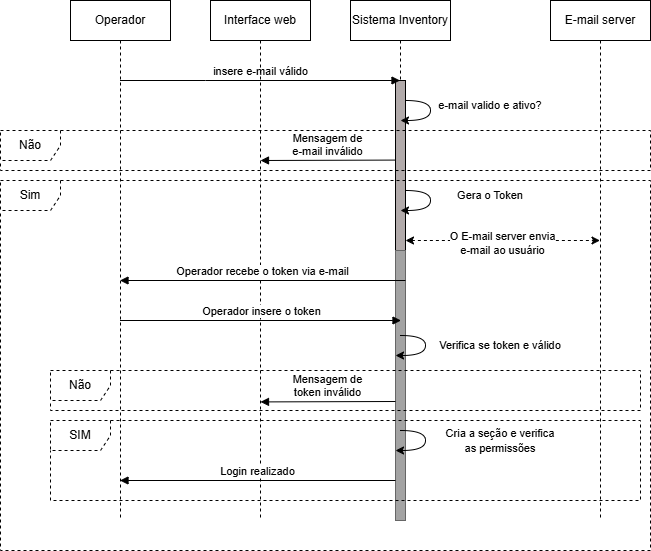

The diagram above was exported from draw.io. Its source (the exported page's mxGraphModel, read from the mxfile embedded in the PNG):
<mxGraphModel dx="3345" dy="777" grid="0" gridSize="10" guides="1" tooltips="1" connect="1" arrows="1" fold="1" page="1" pageScale="1" pageWidth="850" pageHeight="1100" math="0" shadow="0">
  <root>
    <mxCell id="0" />
    <mxCell id="1" parent="0" />
    <mxCell id="aM9ryv3xv72pqoxQDRHE-5" parent="1" style="shape=umlLifeline;perimeter=lifelinePerimeter;whiteSpace=wrap;html=1;container=0;dropTarget=0;collapsible=0;recursiveResize=0;outlineConnect=0;portConstraint=eastwest;newEdgeStyle={&quot;edgeStyle&quot;:&quot;elbowEdgeStyle&quot;,&quot;elbow&quot;:&quot;vertical&quot;,&quot;curved&quot;:0,&quot;rounded&quot;:0};" value="Sistema Inventory" vertex="1">
      <mxGeometry height="300" width="100" x="-1299" y="28" as="geometry" />
    </mxCell>
    <mxCell id="aM9ryv3xv72pqoxQDRHE-6" parent="aM9ryv3xv72pqoxQDRHE-5" style="html=1;points=[];perimeter=orthogonalPerimeter;outlineConnect=0;targetShapes=umlLifeline;portConstraint=eastwest;newEdgeStyle={&quot;edgeStyle&quot;:&quot;elbowEdgeStyle&quot;,&quot;elbow&quot;:&quot;vertical&quot;,&quot;curved&quot;:0,&quot;rounded&quot;:0};fillColor=light-dark(#b1aaaa, #ededed);" value="" vertex="1">
      <mxGeometry height="170" width="10" x="45" y="80" as="geometry" />
    </mxCell>
    <mxCell id="aM9ryv3xv72pqoxQDRHE-7" edge="1" parent="1" source="4ed_W6bcIERcVgQ3CGDH-13" style="html=1;verticalAlign=bottom;endArrow=block;edgeStyle=elbowEdgeStyle;elbow=vertical;curved=0;rounded=0;" target="aM9ryv3xv72pqoxQDRHE-5" value="&lt;span style=&quot;background-color: rgb(255, 255, 255);&quot;&gt;insere e-mail válido&lt;/span&gt;">
      <mxGeometry relative="1" as="geometry">
        <mxPoint as="offset" />
        <Array as="points">
          <mxPoint x="-1444" y="108" />
        </Array>
        <mxPoint x="-1519" y="108" as="sourcePoint" />
        <mxPoint x="-1359" y="108" as="targetPoint" />
      </mxGeometry>
    </mxCell>
    <mxCell id="4ed_W6bcIERcVgQ3CGDH-6" edge="1" parent="1" style="edgeStyle=orthogonalEdgeStyle;orthogonalLoop=1;jettySize=auto;html=1;rounded=1;curved=1;" value="">
      <mxGeometry relative="1" width="100" as="geometry">
        <Array as="points">
          <mxPoint x="-1219" y="128" />
          <mxPoint x="-1219" y="148" />
        </Array>
        <mxPoint x="-1244.1" y="128" as="sourcePoint" />
        <mxPoint x="-1249" y="148" as="targetPoint" />
      </mxGeometry>
    </mxCell>
    <mxCell id="4ed_W6bcIERcVgQ3CGDH-13" parent="1" style="shape=umlLifeline;perimeter=lifelinePerimeter;whiteSpace=wrap;html=1;container=1;dropTarget=0;collapsible=0;recursiveResize=0;outlineConnect=0;portConstraint=eastwest;newEdgeStyle={&quot;curved&quot;:0,&quot;rounded&quot;:0};" value="Operador" vertex="1">
      <mxGeometry height="520" width="100" x="-1579" y="28" as="geometry" />
    </mxCell>
    <mxCell id="4ed_W6bcIERcVgQ3CGDH-14" parent="1" style="shape=umlLifeline;perimeter=lifelinePerimeter;whiteSpace=wrap;html=1;container=1;dropTarget=0;collapsible=0;recursiveResize=0;outlineConnect=0;portConstraint=eastwest;newEdgeStyle={&quot;curved&quot;:0,&quot;rounded&quot;:0};" value="Interface web" vertex="1">
      <mxGeometry height="520" width="100" x="-1439" y="28" as="geometry" />
    </mxCell>
    <mxCell id="4ed_W6bcIERcVgQ3CGDH-15" parent="1" style="shape=umlLifeline;perimeter=lifelinePerimeter;whiteSpace=wrap;html=1;container=1;dropTarget=0;collapsible=0;recursiveResize=0;outlineConnect=0;portConstraint=eastwest;newEdgeStyle={&quot;curved&quot;:0,&quot;rounded&quot;:0};" value="E-mail server" vertex="1">
      <mxGeometry height="520" width="100" x="-1099" y="28" as="geometry" />
    </mxCell>
    <mxCell id="4ed_W6bcIERcVgQ3CGDH-19" parent="1" style="text;html=1;whiteSpace=wrap;strokeColor=none;fillColor=none;align=center;verticalAlign=middle;rounded=0;autosize=1;resizable=0;" value="&lt;span style=&quot;font-size: 11px;&quot;&gt;e-mail valido e ativo?&lt;/span&gt;" vertex="1">
      <mxGeometry height="30" width="130" x="-1224" y="118" as="geometry" />
    </mxCell>
    <mxCell id="4ed_W6bcIERcVgQ3CGDH-20" parent="1" style="shape=umlFrame;whiteSpace=wrap;html=1;pointerEvents=0;dashed=1;" value="Não" vertex="1">
      <mxGeometry height="40" width="650" x="-1649" y="158" as="geometry" />
    </mxCell>
    <mxCell id="4ed_W6bcIERcVgQ3CGDH-21" edge="1" parent="1" style="html=1;verticalAlign=bottom;endArrow=block;curved=0;rounded=0;" value="Mensagem de &lt;br&gt;e-mail inválido">
      <mxGeometry relative="1" width="80" as="geometry">
        <mxPoint as="offset" />
        <mxPoint x="-1254" y="187.58" as="sourcePoint" />
        <mxPoint x="-1389" y="188" as="targetPoint" />
      </mxGeometry>
    </mxCell>
    <mxCell id="4ed_W6bcIERcVgQ3CGDH-22" parent="1" style="shape=umlFrame;whiteSpace=wrap;html=1;pointerEvents=0;dashed=1;" value="Sim" vertex="1">
      <mxGeometry height="370" width="650" x="-1649" y="208" as="geometry" />
    </mxCell>
    <mxCell id="4ed_W6bcIERcVgQ3CGDH-23" edge="1" parent="1" style="edgeStyle=orthogonalEdgeStyle;orthogonalLoop=1;jettySize=auto;html=1;rounded=1;curved=1;" value="">
      <mxGeometry relative="1" width="100" as="geometry">
        <Array as="points">
          <mxPoint x="-1219" y="218" />
          <mxPoint x="-1219" y="238" />
        </Array>
        <mxPoint x="-1244.1" y="218" as="sourcePoint" />
        <mxPoint x="-1249" y="238" as="targetPoint" />
      </mxGeometry>
    </mxCell>
    <mxCell id="4ed_W6bcIERcVgQ3CGDH-24" parent="1" style="text;html=1;whiteSpace=wrap;strokeColor=none;fillColor=none;align=center;verticalAlign=middle;rounded=0;autosize=1;resizable=0;" value="&lt;span style=&quot;font-size: 11px;&quot;&gt;Gera o Token&lt;/span&gt;" vertex="1">
      <mxGeometry height="30" width="90" x="-1204" y="208" as="geometry" />
    </mxCell>
    <mxCell id="4ed_W6bcIERcVgQ3CGDH-32" parent="1" style="html=1;points=[[0,0,0,0,5],[0,1,0,0,-5],[1,0,0,0,5],[1,1,0,0,-5]];perimeter=orthogonalPerimeter;outlineConnect=0;targetShapes=umlLifeline;portConstraint=eastwest;newEdgeStyle={&quot;curved&quot;:0,&quot;rounded&quot;:0};fillColor=light-dark(#a3a3a3, #1a1a1a);strokeColor=#666666;fontColor=#333333;" value="" vertex="1">
      <mxGeometry height="270" width="10" x="-1254" y="278" as="geometry" />
    </mxCell>
    <mxCell id="4ed_W6bcIERcVgQ3CGDH-33" edge="1" parent="1" style="endArrow=classic;startArrow=classic;html=1;rounded=0;dashed=1;curved=0;" value="">
      <mxGeometry height="50" relative="1" width="50" as="geometry">
        <Array as="points">
          <mxPoint x="-1169" y="268" />
        </Array>
        <mxPoint x="-1244" y="268" as="sourcePoint" />
        <mxPoint x="-1049.5" y="268" as="targetPoint" />
      </mxGeometry>
    </mxCell>
    <mxCell id="4ed_W6bcIERcVgQ3CGDH-34" connectable="0" parent="4ed_W6bcIERcVgQ3CGDH-33" style="edgeLabel;html=1;align=center;verticalAlign=middle;resizable=0;points=[];" value="O E-mail server envia &lt;br&gt;e-mail ao usuário" vertex="1">
      <mxGeometry relative="1" x="-0.0143" y="-2" as="geometry">
        <mxPoint as="offset" />
      </mxGeometry>
    </mxCell>
    <mxCell id="4ed_W6bcIERcVgQ3CGDH-37" edge="1" parent="1" style="html=1;verticalAlign=bottom;endArrow=block;curved=0;rounded=0;" target="4ed_W6bcIERcVgQ3CGDH-13" value="Operador recebe o token via e-mail">
      <mxGeometry relative="1" width="80" as="geometry">
        <mxPoint as="offset" />
        <mxPoint x="-1244" y="308" as="sourcePoint" />
        <mxPoint x="-1379" y="308.41999999999996" as="targetPoint" />
      </mxGeometry>
    </mxCell>
    <mxCell id="4ed_W6bcIERcVgQ3CGDH-38" edge="1" parent="1" style="html=1;verticalAlign=bottom;endArrow=block;edgeStyle=elbowEdgeStyle;elbow=vertical;curved=0;rounded=0;" value="&lt;span style=&quot;background-color: rgb(255, 255, 255);&quot;&gt;Operador insere o token&lt;/span&gt;">
      <mxGeometry relative="1" x="0.0006" as="geometry">
        <mxPoint as="offset" />
        <Array as="points">
          <mxPoint x="-1443.5" y="348" />
        </Array>
        <mxPoint x="-1529.5" y="348" as="sourcePoint" />
        <mxPoint x="-1248.5" y="348" as="targetPoint" />
      </mxGeometry>
    </mxCell>
    <mxCell id="4ed_W6bcIERcVgQ3CGDH-40" edge="1" parent="1" style="edgeStyle=orthogonalEdgeStyle;orthogonalLoop=1;jettySize=auto;html=1;rounded=1;curved=1;" value="">
      <mxGeometry relative="1" width="100" as="geometry">
        <Array as="points">
          <mxPoint x="-1224" y="363" />
          <mxPoint x="-1224" y="383" />
        </Array>
        <mxPoint x="-1249.1" y="363" as="sourcePoint" />
        <mxPoint x="-1254" y="383" as="targetPoint" />
      </mxGeometry>
    </mxCell>
    <mxCell id="4ed_W6bcIERcVgQ3CGDH-41" parent="1" style="text;html=1;whiteSpace=wrap;strokeColor=none;fillColor=none;align=center;verticalAlign=middle;rounded=0;autosize=1;resizable=0;" value="&lt;span style=&quot;font-size: 11px;&quot;&gt;Verifica se token e válido&lt;/span&gt;" vertex="1">
      <mxGeometry height="30" width="150" x="-1224" y="358" as="geometry" />
    </mxCell>
    <mxCell id="4ed_W6bcIERcVgQ3CGDH-43" parent="1" style="shape=umlFrame;whiteSpace=wrap;html=1;pointerEvents=0;dashed=1;" value="Não" vertex="1">
      <mxGeometry height="40" width="590" x="-1599" y="398" as="geometry" />
    </mxCell>
    <mxCell id="4ed_W6bcIERcVgQ3CGDH-44" edge="1" parent="1" style="html=1;verticalAlign=bottom;endArrow=block;curved=0;rounded=0;" value="Mensagem de &lt;br&gt;token inválido">
      <mxGeometry relative="1" width="80" as="geometry">
        <mxPoint as="offset" />
        <mxPoint x="-1254" y="429" as="sourcePoint" />
        <mxPoint x="-1389" y="429.41999999999996" as="targetPoint" />
      </mxGeometry>
    </mxCell>
    <mxCell id="4ed_W6bcIERcVgQ3CGDH-45" parent="1" style="shape=umlFrame;whiteSpace=wrap;html=1;pointerEvents=0;dashed=1;" value="SIM" vertex="1">
      <mxGeometry height="80" width="590" x="-1599" y="448" as="geometry" />
    </mxCell>
    <mxCell id="4ed_W6bcIERcVgQ3CGDH-47" edge="1" parent="1" style="edgeStyle=orthogonalEdgeStyle;orthogonalLoop=1;jettySize=auto;html=1;rounded=1;curved=1;" value="">
      <mxGeometry relative="1" width="100" as="geometry">
        <Array as="points">
          <mxPoint x="-1224" y="458" />
          <mxPoint x="-1224" y="478" />
        </Array>
        <mxPoint x="-1249.1" y="458" as="sourcePoint" />
        <mxPoint x="-1254" y="478" as="targetPoint" />
      </mxGeometry>
    </mxCell>
    <mxCell id="4ed_W6bcIERcVgQ3CGDH-48" parent="1" style="text;html=1;whiteSpace=wrap;strokeColor=none;fillColor=none;align=center;verticalAlign=middle;rounded=0;autosize=1;resizable=0;" value="&lt;span style=&quot;font-size: 11px;&quot;&gt;Cria a seção e verifica&lt;br&gt;as permissões&lt;/span&gt;" vertex="1">
      <mxGeometry height="40" width="130" x="-1214" y="448" as="geometry" />
    </mxCell>
    <mxCell id="4ed_W6bcIERcVgQ3CGDH-49" edge="1" parent="1" style="html=1;verticalAlign=bottom;endArrow=block;curved=0;rounded=0;" target="4ed_W6bcIERcVgQ3CGDH-13" value="Login realizado">
      <mxGeometry relative="1" width="80" as="geometry">
        <mxPoint as="offset" />
        <mxPoint x="-1254" y="508" as="sourcePoint" />
        <mxPoint x="-1389" y="508.41999999999996" as="targetPoint" />
      </mxGeometry>
    </mxCell>
  </root>
</mxGraphModel>